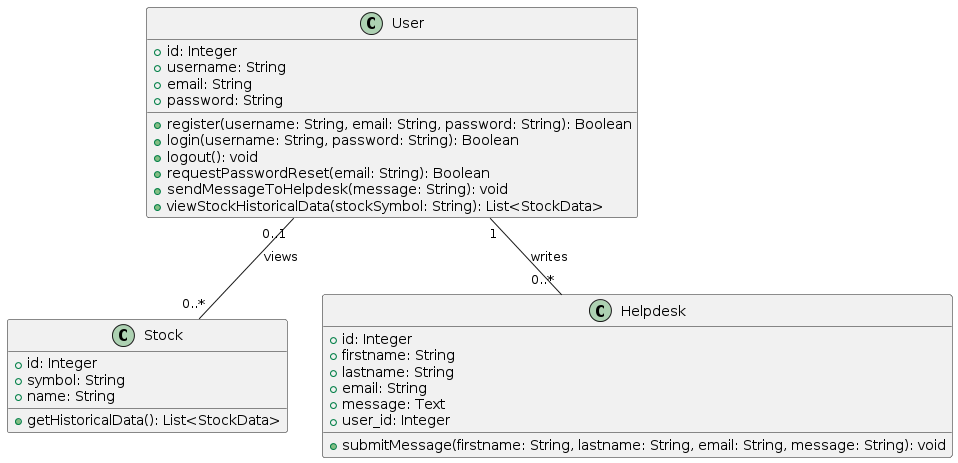

The diagram above was rendered by PlantUML. Its source (embedded in the PNG):
@startuml
class User {
  +id: Integer
  +username: String
  +email: String
  +password: String
  +register(username: String, email: String, password: String): Boolean
  +login(username: String, password: String): Boolean
  +logout(): void
  +requestPasswordReset(email: String): Boolean
  +sendMessageToHelpdesk(message: String): void
  +viewStockHistoricalData(stockSymbol: String): List<StockData>
}

class Stock {
  +id: Integer
  +symbol: String
  +name: String
  +getHistoricalData(): List<StockData>
}

class Helpdesk {
  +id: Integer
  +firstname: String
  +lastname: String
  +email: String
  +message: Text
  +user_id: Integer
  +submitMessage(firstname: String, lastname: String, email: String, message: String): void
}

User "1" -- "0..*" Helpdesk: writes
User "0..1" -- "0..*" Stock: views
@enduml